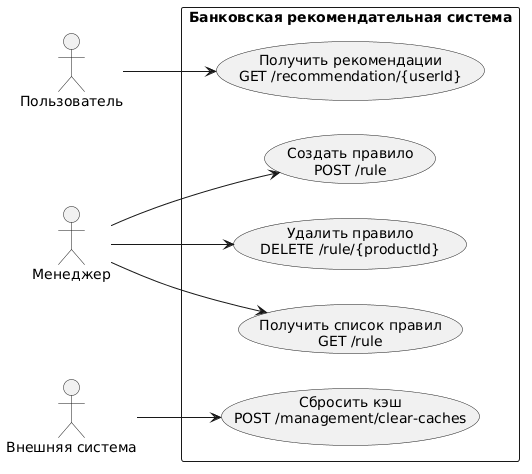

The diagram above was rendered by PlantUML. Its source (embedded in the PNG):
@startuml
left to right direction
actor "Пользователь" as User
actor "Менеджер" as Manager
actor "Внешняя система" as External

rectangle "Банковская рекомендательная система" {
  
  usecase "Получить рекомендации\nGET /recommendation/{userId}" as UC1
  usecase "Создать правило\nPOST /rule" as UC2
  usecase "Получить список правил\nGET /rule" as UC3
  usecase "Удалить правило\nDELETE /rule/{productId}" as UC4
  usecase "Сбросить кэш\nPOST /management/clear-caches" as UC5
  
  User --> UC1
  Manager --> UC2
  Manager --> UC3
  Manager --> UC4
  External --> UC5
}
@enduml